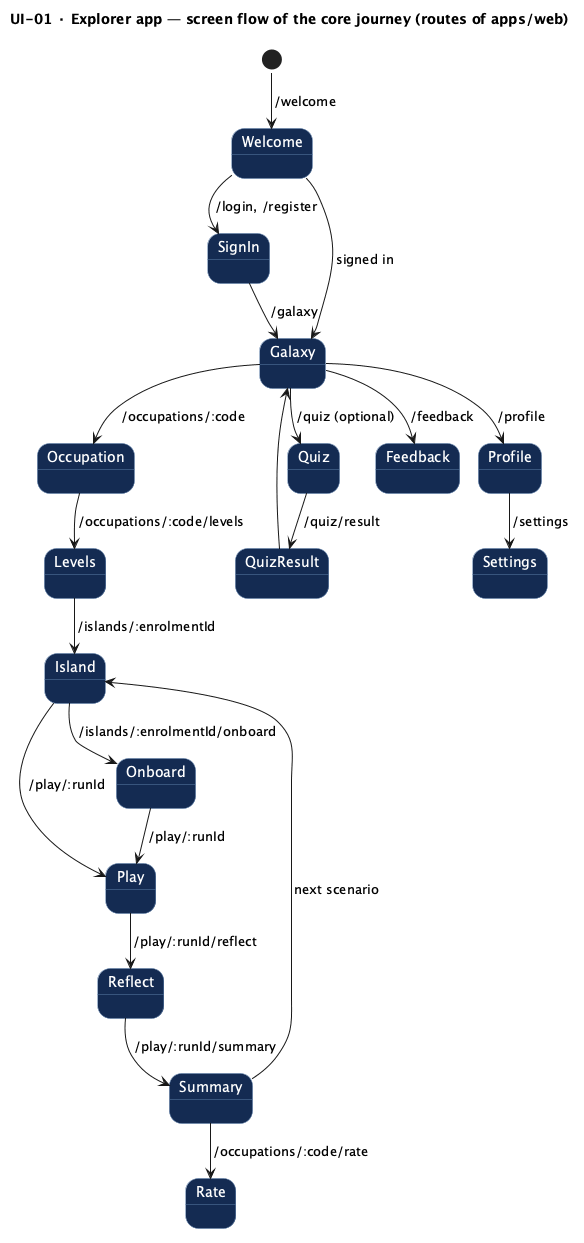

The diagram above was rendered by PlantUML. Its source (embedded in the PNG):
@startuml UI-01_ExplorerScreenFlow
!pragma layout smetana
title UI-01 · Explorer app — screen flow of the core journey (routes of apps/web)
skinparam state {
  BackgroundColor #142b52
  FontColor white
  BorderColor #5d7ea8
}
[*] --> Welcome : /welcome
Welcome --> SignIn : /login, /register
SignIn --> Galaxy : /galaxy
Welcome --> Galaxy : signed in
Galaxy --> Quiz : /quiz (optional)
Quiz --> QuizResult : /quiz/result
QuizResult --> Galaxy
Galaxy --> Occupation : /occupations/:code
Occupation --> Levels : /occupations/:code/levels
Levels --> Island : /islands/:enrolmentId
Island --> Onboard : /islands/:enrolmentId/onboard
Onboard --> Play : /play/:runId
Island --> Play : /play/:runId
Play --> Reflect : /play/:runId/reflect
Reflect --> Summary : /play/:runId/summary
Summary --> Island : next scenario
Summary --> Rate : /occupations/:code/rate
Galaxy --> Profile : /profile
Profile --> Settings : /settings
Galaxy --> Feedback : /feedback
@enduml